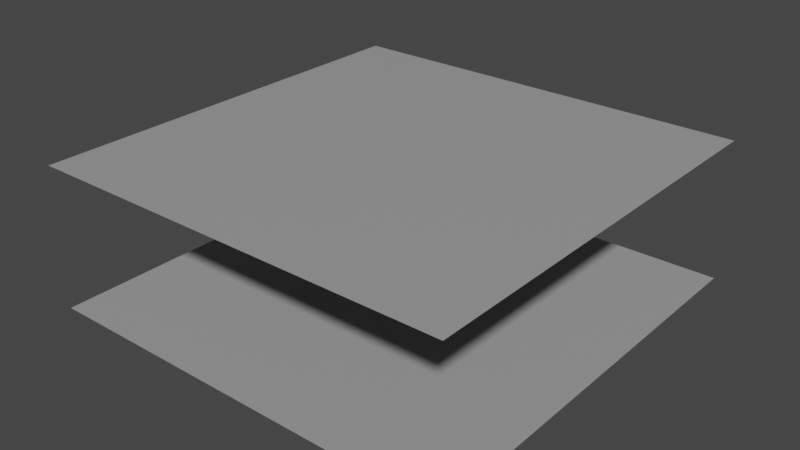 # Source: Roof_01_-_Tile.blend  (saved by Blender 3.4.6; exported with 4.5.12 LTS)
import bpy
from mathutils import Matrix  # noqa: F401  (used for matrix-valued properties, if any)

bpy.ops.wm.read_factory_settings(use_empty=True)
scene = bpy.context.scene
scene.name = 'Scene'

# ---- collections
col_collection = bpy.data.collections.new('Collection'); scene.collection.children.link(col_collection)

# ---- materials (node trees are filled in below, after node groups)
mat_m_concrete = bpy.data.materials.new('m_concrete')
mat_m_concrete.use_transparent_shadow = False

# ---- material node trees
mat_m_concrete.use_nodes = True; mat_m_concrete.node_tree.nodes.clear()
_N = mat_m_concrete.node_tree.nodes; _L = mat_m_concrete.node_tree.links
n0 = _N.new('ShaderNodeBsdfPrincipled'); n0.name = 'Principled BSDF'; n0.location = (10, 300)
n0.distribution = 'GGX'
n0.subsurface_method = 'RANDOM_WALK_SKIN'
n0.inputs[0].default_value = (0.3465, 0.3465, 0.3465, 1.0)
n0.inputs[3].default_value = 1.45
n0.inputs[27].default_value = (0.0, 0.0, 0.0, 1.0)
n0.inputs[28].default_value = 1.0
n1 = _N.new('ShaderNodeOutputMaterial'); n1.name = 'Material Output'; n1.location = (300, 300)
_L.new(n0.outputs[0], n1.inputs[0])
n1.is_active_output = True

# ---- world
world_world = bpy.data.worlds.new('World'); scene.world = world_world
world_world.use_nodes = True; world_world.node_tree.nodes.clear()
_N = world_world.node_tree.nodes; _L = world_world.node_tree.links
n0 = _N.new('ShaderNodeOutputWorld'); n0.name = 'World Output'; n0.location = (300, 300)
n1 = _N.new('ShaderNodeBackground'); n1.name = 'Background'; n1.location = (10, 300)
n1.inputs[0].default_value = (0.05088, 0.05088, 0.05088, 1.0)
_L.new(n1.outputs[0], n0.inputs[0])
n0.is_active_output = True
world_world.color = (0.05088, 0.05088, 0.05088)
world_world.use_sun_shadow = False
world_world.sun_shadow_jitter_overblur = 0.0

# ---- meshes
me_cube_010 = bpy.data.meshes.new('Cube.010')
me_cube_010.from_pydata([(1.5, -1.5, 1.0), (-1.5, -1.5, 0.0), (1.5, 1.5, 1.0), (-1.5, 1.5, 0.0), (-1.5, 1.5, 1.0), (1.5, -1.5, 0.0), (-1.5, -1.5, 1.0), (1.5, 1.5, 0.0)], [], [(2, 4, 6, 0), (7, 5, 1, 3)])
_uv = me_cube_010.uv_layers.new(name='UVMap')
_uv.uv.foreach_set('vector', [0.625, 0.5, 0.875, 0.5, 0.875, 0.75, 0.625, 0.75, 0.625, 0.5, 0.625, 0.75, 0.875, 0.75, 0.875, 0.5])
me_cube_010.materials.append(mat_m_concrete)
me_cube_010.update()

# ---- objects
ob_middle_floor = bpy.data.objects.new('Middle floor', me_cube_010)

# ---- transforms, parenting, visibility, modifiers, constraints
ob_middle_floor.location = (0.0, 0.0, 0.0)

# ---- collection membership
col_collection.objects.link(ob_middle_floor)

# ---- scene / render settings (as saved in the file)
scene.frame_start = 1; scene.frame_end = 250; scene.frame_set(5)
scene.render.engine = 'BLENDER_EEVEE_NEXT'
scene.cycles.use_denoising = False
scene.cycles.samples = 128
scene.cycles.sampling_pattern = 'TABULATED_SOBOL'
scene.cycles.use_adaptive_sampling = False
scene.cycles.use_light_tree = False
scene.view_settings.view_transform = 'Filmic'
bpy.context.view_layer.update()

# ---- added for rendering (the .blend has no active camera and no usable light): camera, sun
cam_auto = bpy.data.cameras.new('AutoCamera')
cam_auto.lens = 50.0
cam_auto.sensor_width = 36.0
cam_auto.clip_end = 1000.0
ob_auto_camera = bpy.data.objects.new('AutoCamera', cam_auto)
scene.collection.objects.link(ob_auto_camera)
ob_auto_camera.location = (4.03296, -4.83955, 3.72637)
ob_auto_camera.rotation_euler = (1.09748, -7.21219e-08, 0.694738)
scene.camera = ob_auto_camera
light_auto_sun = bpy.data.lights.new('AutoSun', 'SUN')
light_auto_sun.energy = 3.0
light_auto_sun.angle = 0.0523599
ob_auto_sun = bpy.data.objects.new('AutoSun', light_auto_sun)
scene.collection.objects.link(ob_auto_sun)
ob_auto_sun.rotation_euler = (0.872665, 0.174533, 0.523599)
bpy.context.view_layer.update()
